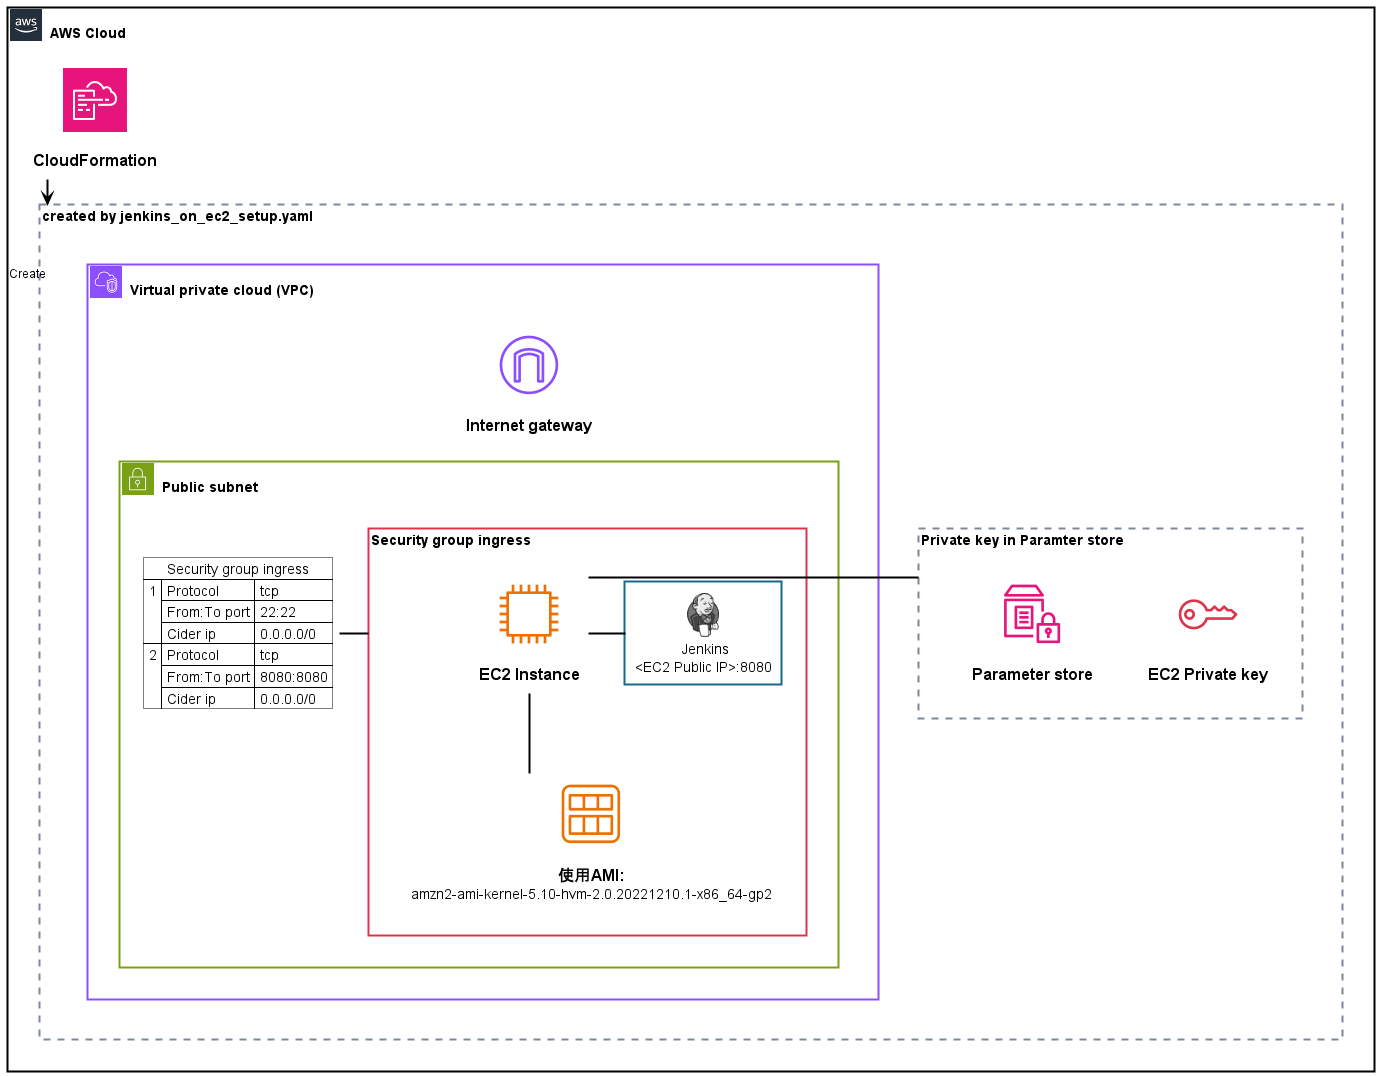

The diagram above was rendered by PlantUML. Its source (embedded in the PNG):
@startuml VPC
' Uncomment the line below for "dark mode" styling
'!$AWS_DARK = true

top to bottom direction

' AWSアイコンライブラリ: https://github.com/awslabs/aws-icons-for-plantuml
!define AWSPuml https://raw.githubusercontent.com/awslabs/aws-icons-for-plantuml/v18.0/dist
!include AWSPuml/AWSCommon.puml
!include AWSPuml/AWSSimplified.puml
!include AWSPuml/Compute/EC2.puml
!include AWSPuml/Compute/EC2Instance.puml
!include AWSPuml/Compute/EC2AMI.puml
!include AWSPuml/Groups/AWSCloud.puml
!include AWSPuml/Groups/Generic.puml
!include AWSPuml/Groups/VPC.puml
!include AWSPuml/Groups/PublicSubnet.puml
!include AWSPuml/Groups/SecurityGroup.puml
!include AWSPuml/ManagementGovernance/SystemsManagerParameterStore.puml
!include AWSPuml/ManagementGovernance/CloudFormation.puml
!include AWSPuml/SecurityIdentityCompliance/IdentityAccessManagementAddon.puml
!include AWSPuml/NetworkingContentDelivery/VPCInternetGateway.puml
!include <cloudogu/common>
!include <cloudogu/dogus/jenkins>

skinparam linetype ortho

AWSCloudGroup(cloud) {
    GenericGroup(jenkins_on_ec2_group, "created by jenkins_on_ec2_setup.yaml") {
        VPCGroup(vpc) {
            VPCInternetGateway(internet_gateway, "Internet gateway", "")
            PublicSubnetGroup(public_subnet, "Public subnet") {
                SecurityGroupGroup(security_group, "Security group ingress") {
                    EC2Instance(ec2, "EC2 Instance", "")
                    DOGU_JENKINS(jenkins, "Jenkins\n<EC2 Public IP>:8080") #ffffff
                    EC2AMI(ec2_ami, "使用AMI:\namzn2-ami-kernel-5.10-hvm-2.0.20221210.1-x86_64-gp2", "")

                    jenkins -left- ec2
                    ec2_ami -up- ec2
                }
                json "Security group ingress" as security_group_ingress_table {
                    "1": {
                        "Protocol": "tcp",
                        "From:To port": "22:22",
                        "Cider ip": "0.0.0.0/0"
                    },
                    "2": {
                        "Protocol": "tcp",
                        "From:To port": "8080:8080",
                        "Cider ip": "0.0.0.0/0"
                    }
                }
                security_group -left- security_group_ingress_table
            }

            internet_gateway -[hidden]down- ec2
        }
        GenericGroup(store_for_privat_key, "Private key in Paramter store") {
            SystemsManagerParameterStore(parameter_store, "Parameter store", "")
            IdentityAccessManagementAddon(private_key, "EC2 Private key", "")

            private_key -[hidden]left- parameter_store
        }
        
        vpc -[hidden]right- store_for_privat_key
        ec2 - store_for_privat_key
    }
    CloudFormation(cfn, "CloudFormation", "")

    cfn --> jenkins_on_ec2_group: Create
}
@enduml